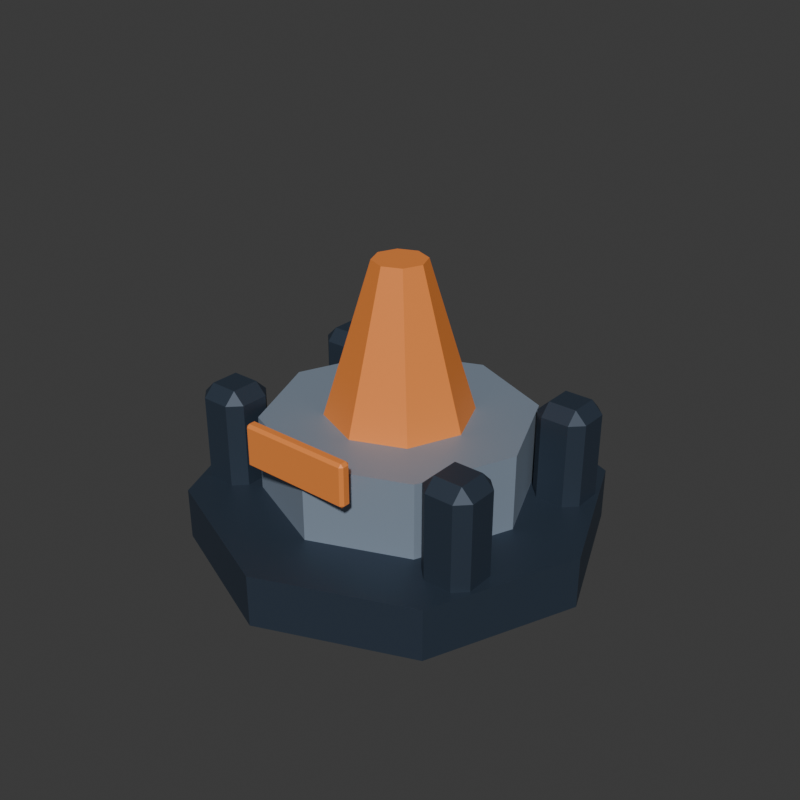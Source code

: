 # Source: extractor.blend  (saved by Blender 5.2.44; exported with 4.5.12 LTS)
import bpy
from mathutils import Matrix  # noqa: F401  (used for matrix-valued properties, if any)

bpy.ops.wm.read_factory_settings(use_empty=True)
scene = bpy.context.scene
scene.name = 'Scene'

# ---- collections
col_collection = bpy.data.collections.new('Collection'); scene.collection.children.link(col_collection)

# ---- materials (node trees are filled in below, after node groups)
mat_structuredark = bpy.data.materials.new('StructureDark')
mat_structuredark.diffuse_color = (0.034, 0.051, 0.078, 1.0)
mat_structurelight = bpy.data.materials.new('StructureLight')
mat_structurelight.diffuse_color = (0.292, 0.363, 0.455, 1.0)
mat_resourceore = bpy.data.materials.new('ResourceOre')
mat_resourceore.diffuse_color = (0.95, 0.28, 0.055, 1.0)

# ---- material node trees
mat_structuredark.use_nodes = True; mat_structuredark.node_tree.nodes.clear()
_N = mat_structuredark.node_tree.nodes; _L = mat_structuredark.node_tree.links
n0 = _N.new('ShaderNodeBsdfPrincipled'); n0.name = 'Principled BSDF'; n0.location = (-200, 100)
n0.inputs[0].default_value = (0.034, 0.051, 0.078, 1.0)
n0.inputs[1].default_value = 0.35
n0.inputs[2].default_value = 0.56
n0.inputs[10].default_value = 0.005
n1 = _N.new('ShaderNodeOutputMaterial'); n1.name = 'Material Output'; n1.location = (200, 100)
_L.new(n0.outputs[0], n1.inputs[0])
n1.is_active_output = True
mat_structurelight.use_nodes = True; mat_structurelight.node_tree.nodes.clear()
_N = mat_structurelight.node_tree.nodes; _L = mat_structurelight.node_tree.links
n0 = _N.new('ShaderNodeBsdfPrincipled'); n0.name = 'Principled BSDF'; n0.location = (-200, 100)
n0.inputs[0].default_value = (0.292, 0.363, 0.455, 1.0)
n0.inputs[1].default_value = 0.35
n0.inputs[2].default_value = 0.56
n0.inputs[10].default_value = 0.005
n1 = _N.new('ShaderNodeOutputMaterial'); n1.name = 'Material Output'; n1.location = (200, 100)
_L.new(n0.outputs[0], n1.inputs[0])
n1.is_active_output = True
mat_resourceore.use_nodes = True; mat_resourceore.node_tree.nodes.clear()
_N = mat_resourceore.node_tree.nodes; _L = mat_resourceore.node_tree.links
n0 = _N.new('ShaderNodeBsdfPrincipled'); n0.name = 'Principled BSDF'; n0.location = (-200, 100)
n0.inputs[0].default_value = (0.95, 0.28, 0.055, 1.0)
n0.inputs[1].default_value = 0.1
n0.inputs[2].default_value = 0.56
n0.inputs[10].default_value = 0.005
n1 = _N.new('ShaderNodeOutputMaterial'); n1.name = 'Material Output'; n1.location = (200, 100)
_L.new(n0.outputs[0], n1.inputs[0])
n1.is_active_output = True

# ---- world
world_world = bpy.data.worlds.new('World'); scene.world = world_world
world_world.use_nodes = True; world_world.node_tree.nodes.clear()
_N = world_world.node_tree.nodes; _L = world_world.node_tree.links
n0 = _N.new('ShaderNodeOutputWorld'); n0.name = 'World Output'; n0.location = (200, 100)
n1 = _N.new('ShaderNodeBackground'); n1.name = 'Background'; n1.location = (-200, 100)
n1.inputs[0].default_value = (0.05088, 0.05088, 0.05088, 1.0)
_L.new(n1.outputs[0], n0.inputs[0])
n0.is_active_output = True
world_world.color = (0.004, 0.008, 0.02)
world_world.sun_shadow_jitter_overblur = 0.0

# ---- meshes
me_cylinder_004 = bpy.data.meshes.new('Cylinder.004')
me_cylinder_004.from_pydata([(0.0, 0.43, -0.055), (0.0, 0.43, 0.055), (0.3041, 0.3041, -0.055), (0.3041, 0.3041, 0.055), (0.43, 0.0, -0.055), (0.43, 0.0, 0.055), (0.3041, -0.3041, -0.055), (0.3041, -0.3041, 0.055), (0.0, -0.43, -0.055), (0.0, -0.43, 0.055), (-0.3041, -0.3041, -0.055), (-0.3041, -0.3041, 0.055), (-0.43, 0.0, -0.055), (-0.43, 0.0, 0.055), (-0.3041, 0.3041, -0.055), (-0.3041, 0.3041, 0.055)], [], [(0, 1, 3, 2), (2, 3, 5, 4), (4, 5, 7, 6), (6, 7, 9, 8), (8, 9, 11, 10), (10, 11, 13, 12), (3, 1, 15, 13, 11, 9, 7, 5), (12, 13, 15, 14), (14, 15, 1, 0), (0, 2, 4, 6, 8, 10, 12, 14)])
_uv = me_cylinder_004.uv_layers.new(name='UVMap')
_uv.uv.foreach_set('vector', [1.0, 0.5, 1.0, 1.0, 0.875, 1.0, 0.875, 0.5, 0.875, 0.5, 0.875, 1.0, 0.75, 1.0, 0.75, 0.5, 0.75, 0.5, 0.75, 1.0, 0.625, 1.0, 0.625, 0.5, 0.625, 0.5, 0.625, 1.0, 0.5, 1.0, 0.5, 0.5, 0.5, 0.5, 0.5, 1.0, 0.375, 1.0, 0.375, 0.5, 0.375, 0.5, 0.375, 1.0, 0.25, 1.0, 0.25, 0.5, 0.4197, 0.4197, 0.25, 0.49, 0.08029, 0.4197, 0.01, 0.25, 0.08029, 0.08029, 0.25, 0.01, 0.4197, 0.08029, 0.49, 0.25, 0.25, 0.5, 0.25, 1.0, 0.125, 1.0, 0.125, 0.5, 0.125, 0.5, 0.125, 1.0, 0.0, 1.0, 0.0, 0.5, 0.75, 0.49, 0.9197, 0.4197, 0.99, 0.25, 0.9197, 0.08029, 0.75, 0.01, 0.5803, 0.08029, 0.51, 0.25, 0.5803, 0.4197])
me_cylinder_004.materials.append(mat_structuredark)
me_cylinder_004.update()
me_cylinder_005 = bpy.data.meshes.new('Cylinder.005')
me_cylinder_005.from_pydata([(0.0, 0.28, -0.09), (0.0, 0.28, 0.09), (0.198, 0.198, -0.09), (0.198, 0.198, 0.09), (0.28, 0.0, -0.09), (0.28, 0.0, 0.09), (0.198, -0.198, -0.09), (0.198, -0.198, 0.09), (0.0, -0.28, -0.09), (0.0, -0.28, 0.09), (-0.198, -0.198, -0.09), (-0.198, -0.198, 0.09), (-0.28, 0.0, -0.09), (-0.28, 0.0, 0.09), (-0.198, 0.198, -0.09), (-0.198, 0.198, 0.09)], [], [(0, 1, 3, 2), (2, 3, 5, 4), (4, 5, 7, 6), (6, 7, 9, 8), (8, 9, 11, 10), (10, 11, 13, 12), (3, 1, 15, 13, 11, 9, 7, 5), (12, 13, 15, 14), (14, 15, 1, 0), (0, 2, 4, 6, 8, 10, 12, 14)])
_uv = me_cylinder_005.uv_layers.new(name='UVMap')
_uv.uv.foreach_set('vector', [1.0, 0.5, 1.0, 1.0, 0.875, 1.0, 0.875, 0.5, 0.875, 0.5, 0.875, 1.0, 0.75, 1.0, 0.75, 0.5, 0.75, 0.5, 0.75, 1.0, 0.625, 1.0, 0.625, 0.5, 0.625, 0.5, 0.625, 1.0, 0.5, 1.0, 0.5, 0.5, 0.5, 0.5, 0.5, 1.0, 0.375, 1.0, 0.375, 0.5, 0.375, 0.5, 0.375, 1.0, 0.25, 1.0, 0.25, 0.5, 0.4197, 0.4197, 0.25, 0.49, 0.08029, 0.4197, 0.01, 0.25, 0.08029, 0.08029, 0.25, 0.01, 0.4197, 0.08029, 0.49, 0.25, 0.25, 0.5, 0.25, 1.0, 0.125, 1.0, 0.125, 0.5, 0.125, 0.5, 0.125, 1.0, 0.0, 1.0, 0.0, 0.5, 0.75, 0.49, 0.9197, 0.4197, 0.99, 0.25, 0.9197, 0.08029, 0.75, 0.01, 0.5803, 0.08029, 0.51, 0.25, 0.5803, 0.4197])
me_cylinder_005.materials.append(mat_structurelight)
me_cylinder_005.update()
me_cone = bpy.data.meshes.new('Cone')
me_cone.from_pydata([(0.0, 0.17, -0.19), (0.0, 0.055, 0.19), (0.1202, 0.1202, -0.19), (0.03889, 0.03889, 0.19), (0.17, 0.0, -0.19), (0.055, 0.0, 0.19), (0.1202, -0.1202, -0.19), (0.03889, -0.03889, 0.19), (0.0, -0.17, -0.19), (0.0, -0.055, 0.19), (-0.1202, -0.1202, -0.19), (-0.03889, -0.03889, 0.19), (-0.17, 0.0, -0.19), (-0.055, 0.0, 0.19), (-0.1202, 0.1202, -0.19), (-0.03889, 0.03889, 0.19)], [], [(0, 1, 3, 2), (2, 3, 5, 4), (4, 5, 7, 6), (6, 7, 9, 8), (8, 9, 11, 10), (10, 11, 13, 12), (3, 1, 15, 13, 11, 9, 7, 5), (12, 13, 15, 14), (14, 15, 1, 0), (0, 2, 4, 6, 8, 10, 12, 14)])
_uv = me_cone.uv_layers.new(name='UVMap')
_uv.uv.foreach_set('vector', [1.0, 0.5, 1.0, 1.0, 0.875, 1.0, 0.875, 0.5, 0.875, 0.5, 0.875, 1.0, 0.75, 1.0, 0.75, 0.5, 0.75, 0.5, 0.75, 1.0, 0.625, 1.0, 0.625, 0.5, 0.625, 0.5, 0.625, 1.0, 0.5, 1.0, 0.5, 0.5, 0.5, 0.5, 0.5, 1.0, 0.375, 1.0, 0.375, 0.5, 0.375, 0.5, 0.375, 1.0, 0.25, 1.0, 0.25, 0.5, 0.4197, 0.4197, 0.25, 0.49, 0.08029, 0.4197, 0.01, 0.25, 0.08029, 0.08029, 0.25, 0.01, 0.4197, 0.08029, 0.49, 0.25, 0.25, 0.5, 0.25, 1.0, 0.125, 1.0, 0.125, 0.5, 0.125, 0.5, 0.125, 1.0, 0.0, 1.0, 0.0, 0.5, 0.75, 0.49, 0.9197, 0.4197, 0.99, 0.25, 0.9197, 0.08029, 0.75, 0.01, 0.5803, 0.08029, 0.51, 0.25, 0.5803, 0.4197])
me_cone.materials.append(mat_resourceore)
me_cone.update()
me_cube_015 = bpy.data.meshes.new('Cube.015')
me_cube_015.from_pydata([(-0.03, -0.03, -0.115), (-0.03, -0.055, -0.09), (-0.055, -0.03, -0.09), (-0.03, -0.055, 0.09), (-0.03, -0.03, 0.115), (-0.055, -0.03, 0.09), (-0.03, 0.03, -0.115), (-0.055, 0.03, -0.09), (-0.03, 0.055, -0.09), (-0.03, 0.03, 0.115), (-0.03, 0.055, 0.09), (-0.055, 0.03, 0.09), (0.03, -0.03, -0.115), (0.055, -0.03, -0.09), (0.03, -0.055, -0.09), (0.03, -0.03, 0.115), (0.03, -0.055, 0.09), (0.055, -0.03, 0.09), (0.03, 0.03, -0.115), (0.03, 0.055, -0.09), (0.055, 0.03, -0.09), (0.03, 0.03, 0.115), (0.055, 0.03, 0.09), (0.03, 0.055, 0.09)], [], [(0, 1, 2), (3, 4, 5), (6, 7, 8), (9, 10, 11), (12, 13, 14), (15, 16, 17), (18, 19, 20), (21, 22, 23), (6, 0, 2, 7), (1, 3, 5, 2), (4, 9, 11, 5), (10, 8, 7, 11), (18, 6, 8, 19), (9, 21, 23, 10), (22, 20, 19, 23), (12, 18, 20, 13), (21, 15, 17, 22), (16, 14, 13, 17), (0, 12, 14, 1), (15, 4, 3, 16), (6, 18, 12, 0), (2, 5, 11, 7), (14, 16, 3, 1), (21, 9, 4, 15), (8, 10, 23, 19), (20, 22, 17, 13)])
_uv = me_cube_015.uv_layers.new(name='UVMap')
_uv.uv.foreach_set('vector', [0.1818, 0.6932, 0.1818, 0.75, 0.125, 0.6932, 0.5978, 0.0, 0.625, 0.05682, 0.5978, 0.05682, 0.1818, 0.5568, 0.125, 0.5568, 0.1818, 0.5, 0.625, 0.2311, 0.5978, 0.2926, 0.5978, 0.1932, 0.3182, 0.6932, 0.3954, 0.6932, 0.3602, 0.7784, 0.6534, 0.75, 0.5978, 0.8068, 0.5978, 0.7074, 0.3182, 0.5568, 0.3602, 0.4716, 0.3954, 0.5568, 0.6534, 0.5, 0.5978, 0.5426, 0.5978, 0.4432, 0.1818, 0.5568, 0.1818, 0.6932, 0.125, 0.6932, 0.125, 0.5568, 0.4022, 0.0, 0.5978, 0.0, 0.5978, 0.05682, 0.4022, 0.05682, 0.625, 0.05682, 0.625, 0.2311, 0.5978, 0.1932, 0.5978, 0.05682, 0.5978, 0.2926, 0.4022, 0.3068, 0.4022, 0.1932, 0.5978, 0.1932, 0.3182, 0.5568, 0.1818, 0.5568, 0.1818, 0.5, 0.3602, 0.4716, 0.625, 0.2311, 0.6534, 0.5, 0.5978, 0.4432, 0.5978, 0.2926, 0.5978, 0.5426, 0.3954, 0.5568, 0.3602, 0.4716, 0.5978, 0.4432, 0.3182, 0.6932, 0.3182, 0.5568, 0.3954, 0.5568, 0.3954, 0.6932, 0.6534, 0.5, 0.6534, 0.75, 0.5978, 0.7074, 0.5978, 0.5426, 0.5978, 0.8068, 0.3602, 0.7784, 0.3954, 0.6932, 0.5978, 0.7074, 0.1818, 0.6932, 0.3182, 0.6932, 0.3602, 0.7784, 0.1818, 0.75, 0.6534, 0.75, 0.625, 0.9432, 0.5978, 0.9432, 0.5978, 0.8068, 0.1818, 0.5568, 0.3182, 0.5568, 0.3182, 0.6932, 0.1818, 0.6932, 0.4022, 0.05682, 0.5978, 0.05682, 0.5978, 0.1932, 0.4022, 0.1932, 0.3602, 0.7784, 0.5978, 0.8068, 0.5978, 0.9432, 0.4022, 0.9432, 0.6534, 0.5, 0.8182, 0.5568, 0.8182, 0.6932, 0.6534, 0.75, 0.4022, 0.3068, 0.5978, 0.2926, 0.5978, 0.4432, 0.3602, 0.4716, 0.3954, 0.5568, 0.5978, 0.5426, 0.5978, 0.7074, 0.3954, 0.6932])
me_cube_015.materials.append(mat_structuredark)
me_cube_015.update()
me_cube_016 = bpy.data.meshes.new('Cube.016')
me_cube_016.from_pydata([(-0.03, -0.03, -0.115), (-0.03, -0.055, -0.09), (-0.055, -0.03, -0.09), (-0.03, -0.055, 0.09), (-0.03, -0.03, 0.115), (-0.055, -0.03, 0.09), (-0.03, 0.03, -0.115), (-0.055, 0.03, -0.09), (-0.03, 0.055, -0.09), (-0.03, 0.03, 0.115), (-0.03, 0.055, 0.09), (-0.055, 0.03, 0.09), (0.03, -0.03, -0.115), (0.055, -0.03, -0.09), (0.03, -0.055, -0.09), (0.03, -0.03, 0.115), (0.03, -0.055, 0.09), (0.055, -0.03, 0.09), (0.03, 0.03, -0.115), (0.03, 0.055, -0.09), (0.055, 0.03, -0.09), (0.03, 0.03, 0.115), (0.055, 0.03, 0.09), (0.03, 0.055, 0.09)], [], [(0, 1, 2), (3, 4, 5), (6, 7, 8), (9, 10, 11), (12, 13, 14), (15, 16, 17), (18, 19, 20), (21, 22, 23), (6, 0, 2, 7), (1, 3, 5, 2), (4, 9, 11, 5), (10, 8, 7, 11), (18, 6, 8, 19), (9, 21, 23, 10), (22, 20, 19, 23), (12, 18, 20, 13), (21, 15, 17, 22), (16, 14, 13, 17), (0, 12, 14, 1), (15, 4, 3, 16), (6, 18, 12, 0), (2, 5, 11, 7), (14, 16, 3, 1), (21, 9, 4, 15), (8, 10, 23, 19), (20, 22, 17, 13)])
_uv = me_cube_016.uv_layers.new(name='UVMap')
_uv.uv.foreach_set('vector', [0.1818, 0.6932, 0.1818, 0.75, 0.125, 0.6932, 0.5978, 0.0, 0.625, 0.05682, 0.5978, 0.05682, 0.1818, 0.5568, 0.125, 0.5568, 0.1818, 0.5, 0.625, 0.2311, 0.5978, 0.2926, 0.5978, 0.1932, 0.3182, 0.6932, 0.3954, 0.6932, 0.3602, 0.7784, 0.6534, 0.75, 0.5978, 0.8068, 0.5978, 0.7074, 0.3182, 0.5568, 0.3602, 0.4716, 0.3954, 0.5568, 0.6534, 0.5, 0.5978, 0.5426, 0.5978, 0.4432, 0.1818, 0.5568, 0.1818, 0.6932, 0.125, 0.6932, 0.125, 0.5568, 0.4022, 0.0, 0.5978, 0.0, 0.5978, 0.05682, 0.4022, 0.05682, 0.625, 0.05682, 0.625, 0.2311, 0.5978, 0.1932, 0.5978, 0.05682, 0.5978, 0.2926, 0.4022, 0.3068, 0.4022, 0.1932, 0.5978, 0.1932, 0.3182, 0.5568, 0.1818, 0.5568, 0.1818, 0.5, 0.3602, 0.4716, 0.625, 0.2311, 0.6534, 0.5, 0.5978, 0.4432, 0.5978, 0.2926, 0.5978, 0.5426, 0.3954, 0.5568, 0.3602, 0.4716, 0.5978, 0.4432, 0.3182, 0.6932, 0.3182, 0.5568, 0.3954, 0.5568, 0.3954, 0.6932, 0.6534, 0.5, 0.6534, 0.75, 0.5978, 0.7074, 0.5978, 0.5426, 0.5978, 0.8068, 0.3602, 0.7784, 0.3954, 0.6932, 0.5978, 0.7074, 0.1818, 0.6932, 0.3182, 0.6932, 0.3602, 0.7784, 0.1818, 0.75, 0.6534, 0.75, 0.625, 0.9432, 0.5978, 0.9432, 0.5978, 0.8068, 0.1818, 0.5568, 0.3182, 0.5568, 0.3182, 0.6932, 0.1818, 0.6932, 0.4022, 0.05682, 0.5978, 0.05682, 0.5978, 0.1932, 0.4022, 0.1932, 0.3602, 0.7784, 0.5978, 0.8068, 0.5978, 0.9432, 0.4022, 0.9432, 0.6534, 0.5, 0.8182, 0.5568, 0.8182, 0.6932, 0.6534, 0.75, 0.4022, 0.3068, 0.5978, 0.2926, 0.5978, 0.4432, 0.3602, 0.4716, 0.3954, 0.5568, 0.5978, 0.5426, 0.5978, 0.7074, 0.3954, 0.6932])
me_cube_016.materials.append(mat_structuredark)
me_cube_016.update()
me_cube_017 = bpy.data.meshes.new('Cube.017')
me_cube_017.from_pydata([(-0.03, -0.03, -0.115), (-0.03, -0.055, -0.09), (-0.055, -0.03, -0.09), (-0.03, -0.055, 0.09), (-0.03, -0.03, 0.115), (-0.055, -0.03, 0.09), (-0.03, 0.03, -0.115), (-0.055, 0.03, -0.09), (-0.03, 0.055, -0.09), (-0.03, 0.03, 0.115), (-0.03, 0.055, 0.09), (-0.055, 0.03, 0.09), (0.03, -0.03, -0.115), (0.055, -0.03, -0.09), (0.03, -0.055, -0.09), (0.03, -0.03, 0.115), (0.03, -0.055, 0.09), (0.055, -0.03, 0.09), (0.03, 0.03, -0.115), (0.03, 0.055, -0.09), (0.055, 0.03, -0.09), (0.03, 0.03, 0.115), (0.055, 0.03, 0.09), (0.03, 0.055, 0.09)], [], [(0, 1, 2), (3, 4, 5), (6, 7, 8), (9, 10, 11), (12, 13, 14), (15, 16, 17), (18, 19, 20), (21, 22, 23), (6, 0, 2, 7), (1, 3, 5, 2), (4, 9, 11, 5), (10, 8, 7, 11), (18, 6, 8, 19), (9, 21, 23, 10), (22, 20, 19, 23), (12, 18, 20, 13), (21, 15, 17, 22), (16, 14, 13, 17), (0, 12, 14, 1), (15, 4, 3, 16), (6, 18, 12, 0), (2, 5, 11, 7), (14, 16, 3, 1), (21, 9, 4, 15), (8, 10, 23, 19), (20, 22, 17, 13)])
_uv = me_cube_017.uv_layers.new(name='UVMap')
_uv.uv.foreach_set('vector', [0.1818, 0.6932, 0.1818, 0.75, 0.125, 0.6932, 0.5978, 0.0, 0.625, 0.05682, 0.5978, 0.05682, 0.1818, 0.5568, 0.125, 0.5568, 0.1818, 0.5, 0.625, 0.2311, 0.5978, 0.2926, 0.5978, 0.1932, 0.3182, 0.6932, 0.3954, 0.6932, 0.3602, 0.7784, 0.6534, 0.75, 0.5978, 0.8068, 0.5978, 0.7074, 0.3182, 0.5568, 0.3602, 0.4716, 0.3954, 0.5568, 0.6534, 0.5, 0.5978, 0.5426, 0.5978, 0.4432, 0.1818, 0.5568, 0.1818, 0.6932, 0.125, 0.6932, 0.125, 0.5568, 0.4022, 0.0, 0.5978, 0.0, 0.5978, 0.05682, 0.4022, 0.05682, 0.625, 0.05682, 0.625, 0.2311, 0.5978, 0.1932, 0.5978, 0.05682, 0.5978, 0.2926, 0.4022, 0.3068, 0.4022, 0.1932, 0.5978, 0.1932, 0.3182, 0.5568, 0.1818, 0.5568, 0.1818, 0.5, 0.3602, 0.4716, 0.625, 0.2311, 0.6534, 0.5, 0.5978, 0.4432, 0.5978, 0.2926, 0.5978, 0.5426, 0.3954, 0.5568, 0.3602, 0.4716, 0.5978, 0.4432, 0.3182, 0.6932, 0.3182, 0.5568, 0.3954, 0.5568, 0.3954, 0.6932, 0.6534, 0.5, 0.6534, 0.75, 0.5978, 0.7074, 0.5978, 0.5426, 0.5978, 0.8068, 0.3602, 0.7784, 0.3954, 0.6932, 0.5978, 0.7074, 0.1818, 0.6932, 0.3182, 0.6932, 0.3602, 0.7784, 0.1818, 0.75, 0.6534, 0.75, 0.625, 0.9432, 0.5978, 0.9432, 0.5978, 0.8068, 0.1818, 0.5568, 0.3182, 0.5568, 0.3182, 0.6932, 0.1818, 0.6932, 0.4022, 0.05682, 0.5978, 0.05682, 0.5978, 0.1932, 0.4022, 0.1932, 0.3602, 0.7784, 0.5978, 0.8068, 0.5978, 0.9432, 0.4022, 0.9432, 0.6534, 0.5, 0.8182, 0.5568, 0.8182, 0.6932, 0.6534, 0.75, 0.4022, 0.3068, 0.5978, 0.2926, 0.5978, 0.4432, 0.3602, 0.4716, 0.3954, 0.5568, 0.5978, 0.5426, 0.5978, 0.7074, 0.3954, 0.6932])
me_cube_017.materials.append(mat_structuredark)
me_cube_017.update()
me_cube_018 = bpy.data.meshes.new('Cube.018')
me_cube_018.from_pydata([(-0.03, -0.03, -0.115), (-0.03, -0.055, -0.09), (-0.055, -0.03, -0.09), (-0.03, -0.055, 0.09), (-0.03, -0.03, 0.115), (-0.055, -0.03, 0.09), (-0.03, 0.03, -0.115), (-0.055, 0.03, -0.09), (-0.03, 0.055, -0.09), (-0.03, 0.03, 0.115), (-0.03, 0.055, 0.09), (-0.055, 0.03, 0.09), (0.03, -0.03, -0.115), (0.055, -0.03, -0.09), (0.03, -0.055, -0.09), (0.03, -0.03, 0.115), (0.03, -0.055, 0.09), (0.055, -0.03, 0.09), (0.03, 0.03, -0.115), (0.03, 0.055, -0.09), (0.055, 0.03, -0.09), (0.03, 0.03, 0.115), (0.055, 0.03, 0.09), (0.03, 0.055, 0.09)], [], [(0, 1, 2), (3, 4, 5), (6, 7, 8), (9, 10, 11), (12, 13, 14), (15, 16, 17), (18, 19, 20), (21, 22, 23), (6, 0, 2, 7), (1, 3, 5, 2), (4, 9, 11, 5), (10, 8, 7, 11), (18, 6, 8, 19), (9, 21, 23, 10), (22, 20, 19, 23), (12, 18, 20, 13), (21, 15, 17, 22), (16, 14, 13, 17), (0, 12, 14, 1), (15, 4, 3, 16), (6, 18, 12, 0), (2, 5, 11, 7), (14, 16, 3, 1), (21, 9, 4, 15), (8, 10, 23, 19), (20, 22, 17, 13)])
_uv = me_cube_018.uv_layers.new(name='UVMap')
_uv.uv.foreach_set('vector', [0.1818, 0.6932, 0.1818, 0.75, 0.125, 0.6932, 0.5978, 0.0, 0.625, 0.05682, 0.5978, 0.05682, 0.1818, 0.5568, 0.125, 0.5568, 0.1818, 0.5, 0.625, 0.2311, 0.5978, 0.2926, 0.5978, 0.1932, 0.3182, 0.6932, 0.3954, 0.6932, 0.3602, 0.7784, 0.6534, 0.75, 0.5978, 0.8068, 0.5978, 0.7074, 0.3182, 0.5568, 0.3602, 0.4716, 0.3954, 0.5568, 0.6534, 0.5, 0.5978, 0.5426, 0.5978, 0.4432, 0.1818, 0.5568, 0.1818, 0.6932, 0.125, 0.6932, 0.125, 0.5568, 0.4022, 0.0, 0.5978, 0.0, 0.5978, 0.05682, 0.4022, 0.05682, 0.625, 0.05682, 0.625, 0.2311, 0.5978, 0.1932, 0.5978, 0.05682, 0.5978, 0.2926, 0.4022, 0.3068, 0.4022, 0.1932, 0.5978, 0.1932, 0.3182, 0.5568, 0.1818, 0.5568, 0.1818, 0.5, 0.3602, 0.4716, 0.625, 0.2311, 0.6534, 0.5, 0.5978, 0.4432, 0.5978, 0.2926, 0.5978, 0.5426, 0.3954, 0.5568, 0.3602, 0.4716, 0.5978, 0.4432, 0.3182, 0.6932, 0.3182, 0.5568, 0.3954, 0.5568, 0.3954, 0.6932, 0.6534, 0.5, 0.6534, 0.75, 0.5978, 0.7074, 0.5978, 0.5426, 0.5978, 0.8068, 0.3602, 0.7784, 0.3954, 0.6932, 0.5978, 0.7074, 0.1818, 0.6932, 0.3182, 0.6932, 0.3602, 0.7784, 0.1818, 0.75, 0.6534, 0.75, 0.625, 0.9432, 0.5978, 0.9432, 0.5978, 0.8068, 0.1818, 0.5568, 0.3182, 0.5568, 0.3182, 0.6932, 0.1818, 0.6932, 0.4022, 0.05682, 0.5978, 0.05682, 0.5978, 0.1932, 0.4022, 0.1932, 0.3602, 0.7784, 0.5978, 0.8068, 0.5978, 0.9432, 0.4022, 0.9432, 0.6534, 0.5, 0.8182, 0.5568, 0.8182, 0.6932, 0.6534, 0.75, 0.4022, 0.3068, 0.5978, 0.2926, 0.5978, 0.4432, 0.3602, 0.4716, 0.3954, 0.5568, 0.5978, 0.5426, 0.5978, 0.7074, 0.3954, 0.6932])
me_cube_018.materials.append(mat_structuredark)
me_cube_018.update()
me_cube_019 = bpy.data.meshes.new('Cube.019')
me_cube_019.from_pydata([(-0.114, -0.0065, -0.045), (-0.114, -0.0125, -0.039), (-0.12, -0.0065, -0.039), (-0.114, -0.0125, 0.039), (-0.114, -0.0065, 0.045), (-0.12, -0.0065, 0.039), (-0.114, 0.0065, -0.045), (-0.12, 0.0065, -0.039), (-0.114, 0.0125, -0.039), (-0.114, 0.0065, 0.045), (-0.114, 0.0125, 0.039), (-0.12, 0.0065, 0.039), (0.114, -0.0065, -0.045), (0.12, -0.0065, -0.039), (0.114, -0.0125, -0.039), (0.114, -0.0065, 0.045), (0.114, -0.0125, 0.039), (0.12, -0.0065, 0.039), (0.114, 0.0065, -0.045), (0.114, 0.0125, -0.039), (0.12, 0.0065, -0.039), (0.114, 0.0065, 0.045), (0.12, 0.0065, 0.039), (0.114, 0.0125, 0.039)], [], [(0, 1, 2), (3, 4, 5), (6, 7, 8), (9, 10, 11), (12, 13, 14), (15, 16, 17), (18, 19, 20), (21, 22, 23), (6, 0, 2, 7), (1, 3, 5, 2), (4, 9, 11, 5), (10, 8, 7, 11), (18, 6, 8, 19), (9, 21, 23, 10), (22, 20, 19, 23), (12, 18, 20, 13), (21, 15, 17, 22), (16, 14, 13, 17), (0, 12, 14, 1), (15, 4, 3, 16), (6, 18, 12, 0), (2, 5, 11, 7), (14, 16, 3, 1), (21, 9, 4, 15), (8, 10, 23, 19), (20, 22, 17, 13)])
_uv = me_cube_019.uv_layers.new(name='UVMap')
_uv.uv.foreach_set('vector', [0.1312, 0.69, 0.1312, 0.75, 0.125, 0.69, 0.6083, 0.9938, 0.625, 0.9937, 0.6083, 1.0, 0.1312, 0.56, 0.125, 0.56, 0.1312, 0.5, 0.625, 0.2342, 0.6083, 0.2563, 0.6083, 0.205, 0.3688, 0.69, 0.3875, 0.69, 0.3802, 0.7531, 0.6281, 0.7231, 0.6083, 0.7563, 0.6083, 0.705, 0.3688, 0.56, 0.3802, 0.4969, 0.3875, 0.56, 0.6281, 0.5434, 0.6083, 0.56, 0.6083, 0.4953, 0.1312, 0.56, 0.1312, 0.69, 0.125, 0.69, 0.125, 0.56, 0.3917, 0.0, 0.6083, 0.0, 0.6083, 0.06, 0.3917, 0.06, 0.625, 0.06, 0.625, 0.2342, 0.6083, 0.205, 0.6083, 0.06, 0.6083, 0.2563, 0.3917, 0.2562, 0.3917, 0.19, 0.6083, 0.205, 0.3688, 0.56, 0.1312, 0.56, 0.1312, 0.5, 0.3802, 0.4969, 0.625, 0.2342, 0.6281, 0.5434, 0.6083, 0.4953, 0.6083, 0.2563, 0.6083, 0.56, 0.3875, 0.56, 0.3802, 0.4969, 0.6083, 0.4953, 0.3688, 0.69, 0.3688, 0.56, 0.3875, 0.56, 0.3875, 0.69, 0.6281, 0.5434, 0.6281, 0.7231, 0.6083, 0.705, 0.6083, 0.56, 0.6083, 0.7563, 0.3802, 0.7531, 0.3875, 0.69, 0.6083, 0.705, 0.1312, 0.69, 0.3688, 0.69, 0.3802, 0.7531, 0.1312, 0.75, 0.6281, 0.7231, 0.625, 0.9937, 0.6083, 0.9938, 0.6083, 0.7563, 0.1312, 0.56, 0.3688, 0.56, 0.3688, 0.69, 0.1312, 0.69, 0.3917, 0.06, 0.6083, 0.06, 0.6083, 0.205, 0.3917, 0.19, 0.3802, 0.7531, 0.6083, 0.7563, 0.6083, 0.9938, 0.3917, 0.9937, 0.6281, 0.5434, 0.8688, 0.56, 0.8687, 0.69, 0.6281, 0.7231, 0.3917, 0.2562, 0.6083, 0.2563, 0.6083, 0.4953, 0.3802, 0.4969, 0.3875, 0.56, 0.6083, 0.56, 0.6083, 0.705, 0.3875, 0.69])
me_cube_019.materials.append(mat_resourceore)
me_cube_019.update()

# ---- objects
ob_tabletop_plinth = bpy.data.objects.new('Tabletop plinth', me_cylinder_004)
ob_extractor_collar = bpy.data.objects.new('Extractor collar', me_cylinder_005)
ob_extractor_drill = bpy.data.objects.new('Extractor drill', me_cone)
ob_extractor_support = bpy.data.objects.new('Extractor support', me_cube_015)
ob_extractor_support_001 = bpy.data.objects.new('Extractor support.001', me_cube_016)
ob_extractor_support_002 = bpy.data.objects.new('Extractor support.002', me_cube_017)
ob_extractor_support_003 = bpy.data.objects.new('Extractor support.003', me_cube_018)
ob_extractor_readout = bpy.data.objects.new('Extractor readout', me_cube_019)

# ---- transforms, parenting, visibility, modifiers, constraints
ob_tabletop_plinth.location = (0.0, 0.0, 0.055)
ob_extractor_collar.location = (0.0, 0.0, 0.18)
ob_extractor_drill.location = (0.0, 0.0, 0.4)
ob_extractor_support.location = (-0.28, -0.18, 0.2)
ob_extractor_support_001.location = (0.28, -0.18, 0.2)
ob_extractor_support_002.location = (-0.28, 0.18, 0.2)
ob_extractor_support_003.location = (0.28, 0.18, 0.2)
ob_extractor_readout.location = (0.0, -0.29, 0.28)

# ---- collection membership
col_collection.objects.link(ob_tabletop_plinth)
col_collection.objects.link(ob_extractor_collar)
col_collection.objects.link(ob_extractor_drill)
col_collection.objects.link(ob_extractor_support)
col_collection.objects.link(ob_extractor_support_001)
col_collection.objects.link(ob_extractor_support_002)
col_collection.objects.link(ob_extractor_support_003)
col_collection.objects.link(ob_extractor_readout)

# ---- scene / render settings (as saved in the file)
scene.frame_start = 1; scene.frame_end = 250; scene.frame_set(1)
scene.render.engine = 'BLENDER_EEVEE_NEXT'
scene.render.resolution_x = 512
scene.render.resolution_y = 512
scene.render.bake_bias = 0.0
scene.render.bake_samples = 0
scene.render.compositor_device = 'GPU'
scene.eevee.use_volume_custom_range = False
scene.eevee.fast_gi_thickness_near = 0.1
scene.eevee.fast_gi_thickness_far = 0.0
scene.eevee.ray_tracing_options.screen_trace_thickness = 0.1
bpy.context.view_layer.update()

# ---- added for rendering (the .blend has no active camera and no usable light): camera, sun
cam_auto = bpy.data.cameras.new('AutoCamera')
cam_auto.lens = 50.0
cam_auto.sensor_width = 36.0
cam_auto.clip_end = 1000.0
ob_auto_camera = bpy.data.objects.new('AutoCamera', cam_auto)
scene.collection.objects.link(ob_auto_camera)
ob_auto_camera.location = (1.2507, -1.50084, 1.29556)
ob_auto_camera.rotation_euler = (1.09748, -7.21219e-08, 0.694738)
scene.camera = ob_auto_camera
light_auto_sun = bpy.data.lights.new('AutoSun', 'SUN')
light_auto_sun.energy = 3.0
light_auto_sun.angle = 0.0523599
ob_auto_sun = bpy.data.objects.new('AutoSun', light_auto_sun)
scene.collection.objects.link(ob_auto_sun)
ob_auto_sun.rotation_euler = (0.872665, 0.174533, 0.523599)
bpy.context.view_layer.update()
